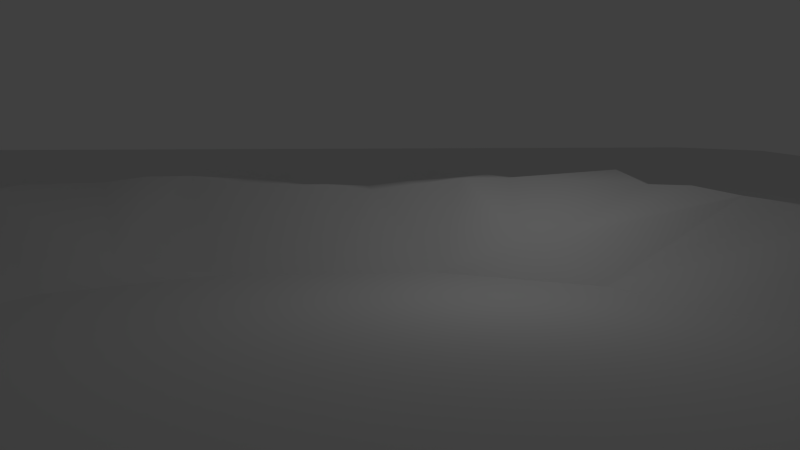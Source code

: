 # Source: lake.blend  (saved by Blender 2.63.0; exported with 4.5.12 LTS)
import bpy
from mathutils import Matrix  # noqa: F401  (used for matrix-valued properties, if any)

bpy.ops.wm.read_factory_settings(use_empty=True)
scene = bpy.context.scene
scene.name = 'Scene'

# ---- collections
col_collection_1 = bpy.data.collections.new('Collection 1'); scene.collection.children.link(col_collection_1)

# ---- world
world_world = bpy.data.worlds.new('World'); scene.world = world_world
world_world.color = (0.05088, 0.05088, 0.05088)
world_world.use_sun_shadow = False
world_world.sun_shadow_jitter_overblur = 0.0
world_world.cycles.sampling_method = 'MANUAL'
world_world.cycles.sample_map_resolution = 256

# ---- cameras
cam_camera = bpy.data.cameras.new('Camera')
cam_camera.clip_end = 100.0
cam_camera.lens = 35.0
cam_camera.sensor_width = 32.0
cam_camera.sensor_height = 18.0
cam_camera.ortho_scale = 7.314
cam_camera.dof.focus_distance = 0.0
cam_camera.dof.aperture_fstop = 128.0

# ---- lights
light_lamp = bpy.data.lights.new('Lamp', 'POINT')
light_lamp.transmission_factor = 0.0
light_lamp.cutoff_distance = 30.0
light_lamp.energy = 100.0
light_lamp.shadow_buffer_clip_start = 1.001
light_lamp.shadow_soft_size = 1.0
light_lamp.shadow_maximum_resolution = 0.006
light_lamp.use_absolute_resolution = True
light_lamp.cycles.use_multiple_importance_sampling = False

# ---- meshes
me_plane = bpy.data.meshes.new('Plane')
me_plane.from_pydata([(3.506, -1.0, 0.125), (-3.506, -1.0, 0.125), (1.077, 1.016, 0.1561), (-1.076, 1.016, 0.1561), (0.0002254, -2.817, 0.0), (0.0002254, 1.016, 0.1561), (-1.972, 0.01567, 0.1561), (1.972, 0.01567, 0.1561), (0.0002254, 0.0, 0.0), (-3.461, -2.817, 0.0), (-0.538, 1.016, 0.1561), (-2.782, -0.4843, 0.1561), (1.433, 0.5157, 0.1561), (3.461, -2.817, 0.0), (0.5385, 1.016, 0.1568), (-1.433, 0.5157, 0.1561), (2.783, -0.4843, 0.1561), (0.0002254, -0.5, 0.0), (0.0002254, 0.5, 0.0), (0.9862, 0.0, 0.0), (-0.9857, 0.0, 0.0), (-1.391, -0.5, 0.0), (1.391, -0.5, 0.0), (0.6453, 0.4303, 0.1085), (-0.6688, 0.4433, 0.07422), (-0.8071, 1.016, 0.1561), (1.255, 0.7657, 0.1561), (0.8076, 1.016, 0.1562), (-1.255, 0.7657, 0.1561), (0.000894, 0.7373, 0.2701), (1.475, -0.001739, 0.2505), (-0.2689, 1.016, 0.1561), (-2.377, -0.2343, 0.1561), (1.703, 0.2657, 0.1561), (0.2693, 1.016, 0.1561), (-1.702, 0.2657, 0.1561), (2.377, -0.2343, 0.1561), (-1.475, -0.001906, 0.251), (-1.188, -0.25, 0.0), (-2.087, -0.5, 0.2415), (1.189, -0.25, 0.0), (2.084, -0.5027, 0.2561), (0.8515, 0.25, 0.0), (0.6261, 0.7315, 0.2897), (1.045, 0.4891, 0.2888), (0.3585, 0.5, 0.0), (-0.851, 0.25, 0.0), (-0.6194, 0.7323, 0.3011), (-0.358, 0.5, 0.0), (-1.069, 0.4969, 0.2545), (-1.275, 0.2494, 0.245), (-1.779, -0.2519, 0.2519), (1.762, -0.2606, 0.3006), (1.257, 0.2431, 0.2769), (0.9413, 0.75, 0.2416), (0.314, 0.7378, 0.2683), (-0.3107, 0.7331, 0.2772), (-0.9401, 0.7496, 0.2507), (-0.9417, 1.016, 0.1561), (1.166, 0.8907, 0.1561), (0.9421, 1.016, 0.1561), (-1.165, 0.8907, 0.1561), (0.0005972, 0.8762, 0.2449), (1.725, -4.822e-05, 0.2447), (-0.1343, 1.016, 0.1561), (-2.174, -0.1093, 0.1561), (1.837, 0.1407, 0.1561), (0.1348, 1.016, 0.1561), (-1.837, 0.1407, 0.1561), (2.175, -0.1093, 0.1561), (-1.725, 0.0, 0.2415), (2.435, -0.5, 0.2415), (0.583, 0.8842, 0.2878), (1.255, 0.5003, 0.2453), (-0.5816, 0.8824, 0.2836), (-0.6726, 1.016, 0.1561), (1.344, 0.6407, 0.1561), (0.673, 1.016, 0.1565), (-1.344, 0.6407, 0.1561), (-0.4035, 1.016, 0.1561), (-2.58, -0.3593, 0.1561), (1.568, 0.3907, 0.1561), (0.4039, 1.016, 0.1561), (-1.568, 0.3907, 0.1561), (2.58, -0.3593, 0.1561), (-2.434, -0.5, 0.2415), (-1.257, 0.5008, 0.2485), (-1.372, 0.1231, 0.2534), (-1.164, 0.3715, 0.2585), (-1.503, 0.257, 0.2807), (-1.917, -0.3847, 0.285), (-1.628, -0.1265, 0.2484), (-2.08, -0.25, 0.2415), (1.928, -0.3784, 0.2609), (1.619, -0.1311, 0.2767), (2.081, -0.2496, 0.2438), (1.371, 0.1222, 0.2577), (1.148, 0.365, 0.2961), (1.49, 0.25, 0.2418), (0.9847, 0.6224, 0.3258), (0.8732, 0.8734, 0.2369), (1.098, 0.75, 0.2415), (0.7819, 0.7492, 0.2451), (0.2884, 0.8831, 0.2659), (0.4704, 0.7307, 0.2893), (0.157, 0.7481, 0.2459), (-0.2894, 0.8857, 0.2762), (-0.1551, 0.7367, 0.271), (-0.4673, 0.7259, 0.3033), (-0.9984, 0.6161, 0.2876), (-0.8745, 0.8788, 0.2572), (-0.7763, 0.7416, 0.2804), (-1.102, 0.7514, 0.2484), (-1.61, 0.126, 0.2477), (-2.257, -0.375, 0.2415), (-1.18, 0.626, 0.2496), (-1.374, 0.3762, 0.248), (-1.903, -0.125, 0.2415), (2.258, -0.375, 0.2415), (1.904, -0.1241, 0.2464), (1.608, 0.125, 0.2415), (1.372, 0.375, 0.2431), (1.176, 0.6252, 0.2436), (1.019, 0.8739, 0.238), (0.7286, 0.8821, 0.2724), (0.4372, 0.8808, 0.2761), (0.1456, 0.8778, 0.2496), (-0.1443, 0.8823, 0.2643), (-0.437, 0.8811, 0.2744), (-0.7277, 0.8834, 0.2769), (-1.022, 0.877, 0.247), (3.506, 4.719, 0.125), (-3.506, 4.719, 0.125), (1.837, 4.707, 0.1561), (-0.8071, 4.707, 0.1561), (0.2693, 4.707, 0.1561), (-1.165, 4.707, 0.1561), (1.344, 4.707, 0.1561), (-2.782, 4.707, 0.1561), (2.783, 4.707, 0.1561), (-2.174, 4.707, 0.1561), (2.175, 4.707, 0.1561), (0.4039, 4.707, 0.1561), (0.5385, 4.707, 0.1561), (1.703, 4.707, 0.1561), (-1.972, 4.707, 0.1561), (-1.344, 4.707, 0.1561), (-0.538, 4.707, 0.1561), (-1.702, 4.707, 0.1561), (1.972, 4.707, 0.1561), (1.166, 4.707, 0.1561), (-1.433, 4.707, 0.1561), (-0.1343, 4.707, 0.1561), (-1.076, 4.707, 0.1561), (1.433, 4.707, 0.1561), (0.9421, 4.707, 0.1561), (-0.2689, 4.707, 0.1561), (-2.377, 4.707, 0.1561), (2.377, 4.707, 0.1561), (-0.6726, 4.707, 0.1561), (1.568, 4.707, 0.1561), (0.1348, 4.707, 0.1561), (-1.255, 4.707, 0.1561), (1.255, 4.707, 0.1561), (-2.58, 4.707, 0.1561), (2.58, 4.707, 0.1561), (1.077, 4.707, 0.1561), (0.0002254, 4.707, 0.1561), (0.673, 4.707, 0.1561), (-0.9417, 4.707, 0.1561), (-1.837, 4.707, 0.1561), (0.8076, 4.707, 0.1561), (-0.4035, 4.707, 0.1561), (-1.568, 4.707, 0.1561)], [], [(21, 39, 85, 11, 1, 9), (22, 17, 4, 13), (45, 18, 8, 19, 42), (113, 68, 6, 70), (17, 21, 9, 4), (8, 20, 38, 21, 17), (114, 80, 11, 85), (16, 71, 41, 22, 13, 0), (52, 40, 22, 41, 93), (19, 8, 17, 22, 40), (53, 42, 19, 30, 96), (102, 43, 23, 44, 99), (55, 105, 29, 18, 45), (48, 24, 46), (56, 108, 47, 24, 48), (115, 78, 15, 86), (23, 45, 42), (46, 50, 87, 37, 20), (24, 49, 88, 50, 46), (116, 83, 35, 89), (38, 51, 90, 39, 21), (20, 37, 91, 51, 38), (117, 65, 32, 92), (118, 93, 41, 71), (119, 94, 52, 95), (30, 19, 40, 52, 94), (120, 96, 30, 63), (121, 97, 53, 98), (44, 23, 42, 53, 97), (122, 99, 44, 73), (123, 100, 54, 101), (124, 72, 43, 102), (43, 104, 55, 45, 23), (125, 103, 55, 104), (126, 62, 29, 105), (18, 48, 46, 20, 8), (29, 107, 56, 48, 18), (127, 106, 56, 107), (128, 74, 47, 108), (111, 57, 109), (129, 110, 57, 111), (130, 61, 28, 112), (87, 113, 70, 37), (50, 89, 113, 87), (89, 35, 68, 113), (90, 114, 85, 39), (51, 92, 114, 90), (92, 32, 80, 114), (54, 102, 99), (109, 115, 86, 49), (57, 112, 115, 109), (112, 28, 78, 115), (88, 116, 89, 50), (49, 86, 116, 88), (86, 15, 83, 116), (91, 117, 92, 51), (37, 70, 117, 91), (70, 6, 65, 117), (84, 118, 71, 16), (36, 95, 118, 84), (95, 52, 93, 118), (69, 119, 95, 36), (7, 63, 119, 69), (63, 30, 94, 119), (66, 120, 63, 7), (33, 98, 120, 66), (98, 53, 96, 120), (81, 121, 98, 33), (12, 73, 121, 81), (73, 44, 97, 121), (76, 122, 73, 12), (26, 101, 122, 76), (101, 54, 99, 122), (59, 123, 101, 26), (2, 60, 123, 59), (60, 27, 100, 123), (100, 124, 102, 54), (27, 77, 124, 100), (77, 14, 72, 124), (72, 125, 104, 43), (14, 82, 125, 72), (82, 34, 103, 125), (103, 126, 105, 55), (34, 67, 126, 103), (67, 5, 62, 126), (62, 127, 107, 29), (5, 64, 127, 62), (64, 31, 106, 127), (106, 128, 108, 56), (31, 79, 128, 106), (79, 10, 74, 128), (47, 111, 109, 49, 24), (74, 129, 111, 47), (10, 75, 129, 74), (75, 25, 110, 129), (110, 130, 112, 57), (25, 58, 130, 110), (58, 3, 61, 130), (168, 143, 14, 77), (61, 3, 153, 136), (78, 28, 162, 146), (155, 171, 27, 60), (164, 138, 11, 80), (173, 148, 35, 83), (140, 157, 32, 65), (150, 166, 2, 59), (159, 134, 25, 75), (80, 32, 157, 164), (82, 14, 143, 142), (64, 5, 167, 152), (67, 34, 135, 161), (170, 145, 6, 68), (76, 12, 154, 137), (60, 2, 166, 155), (77, 27, 171, 168), (59, 26, 163, 150), (172, 147, 10, 79), (142, 135, 34, 82), (152, 156, 31, 64), (84, 16, 139, 165), (66, 7, 149, 133), (69, 36, 158, 141), (132, 1, 11, 138), (146, 151, 15, 78), (16, 0, 131, 139), (79, 31, 156, 172), (136, 162, 28, 61), (160, 154, 12, 81), (165, 158, 36, 84), (133, 144, 33, 66), (161, 167, 5, 67), (75, 10, 147, 159), (137, 163, 26, 76), (58, 25, 134, 169), (81, 33, 144, 160), (83, 15, 151, 173), (65, 6, 145, 140), (68, 35, 148, 170), (141, 149, 7, 69), (169, 153, 3, 58)])
me_plane.polygons.foreach_set('use_smooth', [1, 0, 0, 1, 0, 0, 1, 1, 1, 0, 1, 1, 1, 1, 1, 1, 1, 1, 1, 1, 1, 1, 1, 1, 1, 1, 1, 1, 1, 1, 1, 1, 1, 1, 1, 0, 1, 1, 1, 1, 1, 1, 1, 1, 1, 1, 1, 1, 1, 1, 1, 1, 1, 1, 1, 1, 1, 1, 1, 1, 1, 1, 1, 1, 1, 1, 1, 1, 1, 1, 1, 1, 1, 1, 1, 1, 1, 1, 1, 1, 1, 1, 1, 1, 1, 1, 1, 1, 1, 1, 1, 1, 1, 1, 1, 1, 1, 1, 1, 1, 1, 1, 1, 1, 1, 1, 1, 1, 1, 1, 1, 1, 1, 1, 1, 1, 1, 1, 1, 1, 1, 1, 1, 1, 1, 1, 1, 1, 1, 1, 1, 1, 1, 1, 1, 1, 1, 1, 1, 1])
_uv = me_plane.uv_layers.new(name='UVMap')
_uv.uv.foreach_set('vector', [0.3196, 0.3001, 0.2247, 0.3057, 0.1794, 0.3055, 0.1331, 0.3077, 0.0395, 0.2376, 0.05036, -8.578e-05, 0.6765, 0.3019, 0.4982, 0.2994, 0.4998, -8.366e-05, 0.9487, 0.005109, 0.5425, 0.4242, 0.498, 0.4247, 0.498, 0.3625, 0.6222, 0.3645, 0.6032, 0.3944, 0.2863, 0.3886, 0.2543, 0.3924, 0.2369, 0.3759, 0.2708, 0.3721, 0.4982, 0.2994, 0.3196, 0.3001, 0.05036, -8.578e-05, 0.4998, -8.366e-05, 0.498, 0.3625, 0.3735, 0.3635, 0.3466, 0.332, 0.3196, 0.3001, 0.4982, 0.2994, 0.2023, 0.322, 0.1589, 0.325, 0.1331, 0.3077, 0.1794, 0.3055, 0.8633, 0.3113, 0.817, 0.3087, 0.7716, 0.3086, 0.6765, 0.3019, 0.9487, 0.005109, 0.957, 0.242, 0.7309, 0.3414, 0.6495, 0.3333, 0.6765, 0.3019, 0.7716, 0.3086, 0.7513, 0.325, 0.6222, 0.3645, 0.498, 0.3625, 0.4982, 0.2994, 0.6765, 0.3019, 0.6495, 0.3333, 0.6635, 0.4061, 0.6032, 0.3944, 0.6222, 0.3645, 0.6928, 0.3735, 0.6786, 0.3899, 0.602, 0.4725, 0.5815, 0.468, 0.5812, 0.4236, 0.6355, 0.4377, 0.6269, 0.4546, 0.5402, 0.4691, 0.5185, 0.4696, 0.4971, 0.4699, 0.498, 0.4247, 0.5425, 0.4242, 0.4537, 0.4237, 0.4136, 0.4215, 0.3921, 0.3941, 0.4563, 0.4689, 0.4361, 0.4688, 0.417, 0.4684, 0.4136, 0.4215, 0.4537, 0.4237, 0.3438, 0.4541, 0.3189, 0.4585, 0.3069, 0.4421, 0.333, 0.4375, 0.5812, 0.4236, 0.5425, 0.4242, 0.6032, 0.3944, 0.3921, 0.3941, 0.3304, 0.4036, 0.3172, 0.3874, 0.3035, 0.3716, 0.3735, 0.3635, 0.4136, 0.4215, 0.3585, 0.4363, 0.3451, 0.4201, 0.3304, 0.4036, 0.3921, 0.3941, 0.3171, 0.4208, 0.2892, 0.4257, 0.2718, 0.4091, 0.3011, 0.4045, 0.3466, 0.332, 0.2638, 0.3389, 0.2454, 0.3224, 0.2247, 0.3057, 0.3196, 0.3001, 0.3735, 0.3635, 0.3035, 0.3716, 0.2836, 0.3553, 0.2638, 0.3389, 0.3466, 0.332, 0.2477, 0.3554, 0.2108, 0.3591, 0.1848, 0.342, 0.2247, 0.3392, 0.7942, 0.3252, 0.7513, 0.325, 0.7716, 0.3086, 0.817, 0.3087, 0.749, 0.3586, 0.7124, 0.3572, 0.7309, 0.3414, 0.7713, 0.3417, 0.6928, 0.3735, 0.6222, 0.3645, 0.6495, 0.3333, 0.7309, 0.3414, 0.7124, 0.3572, 0.7102, 0.3908, 0.6786, 0.3899, 0.6928, 0.3735, 0.726, 0.3746, 0.6789, 0.4237, 0.6493, 0.4221, 0.6635, 0.4061, 0.6945, 0.4072, 0.6355, 0.4377, 0.5812, 0.4236, 0.6032, 0.3944, 0.6635, 0.4061, 0.6493, 0.4221, 0.6528, 0.4564, 0.6269, 0.4546, 0.6355, 0.4377, 0.6635, 0.4402, 0.6319, 0.4889, 0.6129, 0.4891, 0.6219, 0.4733, 0.6422, 0.4727, 0.5936, 0.4885, 0.5752, 0.4877, 0.5815, 0.468, 0.602, 0.4725, 0.5815, 0.468, 0.561, 0.4683, 0.5402, 0.4691, 0.5425, 0.4242, 0.5812, 0.4236, 0.5565, 0.4878, 0.5368, 0.4882, 0.5402, 0.4691, 0.561, 0.4683, 0.5174, 0.4881, 0.4976, 0.4886, 0.4971, 0.4699, 0.5185, 0.4696, 0.498, 0.4247, 0.4537, 0.4237, 0.3921, 0.3941, 0.3735, 0.3635, 0.498, 0.3625, 0.4971, 0.4699, 0.4767, 0.4696, 0.4563, 0.4689, 0.4537, 0.4237, 0.498, 0.4247, 0.478, 0.4887, 0.4591, 0.4886, 0.4563, 0.4689, 0.4767, 0.4696, 0.44, 0.4883, 0.4215, 0.4877, 0.417, 0.4684, 0.4361, 0.4688, 0.3967, 0.4696, 0.3753, 0.4708, 0.3684, 0.4526, 0.4029, 0.4877, 0.3838, 0.4876, 0.3753, 0.4708, 0.3967, 0.4696, 0.3647, 0.4871, 0.3429, 0.4918, 0.3309, 0.4751, 0.3543, 0.4708, 0.3172, 0.3874, 0.2863, 0.3886, 0.2708, 0.3721, 0.3035, 0.3716, 0.3304, 0.4036, 0.3011, 0.4045, 0.2863, 0.3886, 0.3172, 0.3874, 0.3011, 0.4045, 0.2718, 0.4091, 0.2543, 0.3924, 0.2863, 0.3886, 0.2454, 0.3224, 0.2023, 0.322, 0.1794, 0.3055, 0.2247, 0.3057, 0.2638, 0.3389, 0.2247, 0.3392, 0.2023, 0.322, 0.2454, 0.3224, 0.2247, 0.3392, 0.1848, 0.342, 0.1589, 0.325, 0.2023, 0.322, 0.6219, 0.4733, 0.602, 0.4725, 0.6269, 0.4546, 0.3684, 0.4526, 0.3438, 0.4541, 0.333, 0.4375, 0.3585, 0.4363, 0.3753, 0.4708, 0.3543, 0.4708, 0.3438, 0.4541, 0.3684, 0.4526, 0.3543, 0.4708, 0.3309, 0.4751, 0.3189, 0.4585, 0.3438, 0.4541, 0.3451, 0.4201, 0.3171, 0.4208, 0.3011, 0.4045, 0.3304, 0.4036, 0.3585, 0.4363, 0.333, 0.4375, 0.3171, 0.4208, 0.3451, 0.4201, 0.333, 0.4375, 0.3069, 0.4421, 0.2892, 0.4257, 0.3171, 0.4208, 0.2836, 0.3553, 0.2477, 0.3554, 0.2247, 0.3392, 0.2638, 0.3389, 0.3035, 0.3716, 0.2708, 0.3721, 0.2477, 0.3554, 0.2836, 0.3553, 0.2708, 0.3721, 0.2369, 0.3759, 0.2108, 0.3591, 0.2477, 0.3554, 0.8374, 0.3283, 0.7942, 0.3252, 0.817, 0.3087, 0.8633, 0.3113, 0.8115, 0.3452, 0.7713, 0.3417, 0.7942, 0.3252, 0.8374, 0.3283, 0.7713, 0.3417, 0.7309, 0.3414, 0.7513, 0.325, 0.7942, 0.3252, 0.7855, 0.362, 0.749, 0.3586, 0.7713, 0.3417, 0.8115, 0.3452, 0.7596, 0.3788, 0.726, 0.3746, 0.749, 0.3586, 0.7855, 0.362, 0.726, 0.3746, 0.6928, 0.3735, 0.7124, 0.3572, 0.749, 0.3586, 0.7421, 0.3951, 0.7102, 0.3908, 0.726, 0.3746, 0.7596, 0.3788, 0.7245, 0.4114, 0.6945, 0.4072, 0.7102, 0.3908, 0.7421, 0.3951, 0.6945, 0.4072, 0.6635, 0.4061, 0.6786, 0.3899, 0.7102, 0.3908, 0.7069, 0.4278, 0.6789, 0.4237, 0.6945, 0.4072, 0.7245, 0.4114, 0.6893, 0.4444, 0.6635, 0.4402, 0.6789, 0.4237, 0.7069, 0.4278, 0.6635, 0.4402, 0.6355, 0.4377, 0.6493, 0.4221, 0.6789, 0.4237, 0.6774, 0.4607, 0.6528, 0.4564, 0.6635, 0.4402, 0.6893, 0.4444, 0.6654, 0.4771, 0.6422, 0.4727, 0.6528, 0.4564, 0.6774, 0.4607, 0.6422, 0.4727, 0.6219, 0.4733, 0.6269, 0.4546, 0.6528, 0.4564, 0.6534, 0.4936, 0.6319, 0.4889, 0.6422, 0.4727, 0.6654, 0.4771, 0.6409, 0.51, 0.6227, 0.5106, 0.6319, 0.4889, 0.6534, 0.4936, 0.6227, 0.5106, 0.6048, 0.511, 0.6129, 0.4891, 0.6319, 0.4889, 0.6129, 0.4891, 0.5936, 0.4885, 0.602, 0.4725, 0.6219, 0.4733, 0.6048, 0.511, 0.587, 0.5114, 0.5936, 0.4885, 0.6129, 0.4891, 0.587, 0.5114, 0.5693, 0.5114, 0.5752, 0.4877, 0.5936, 0.4885, 0.5752, 0.4877, 0.5565, 0.4878, 0.561, 0.4683, 0.5815, 0.468, 0.5693, 0.5114, 0.5516, 0.5113, 0.5565, 0.4878, 0.5752, 0.4877, 0.5516, 0.5113, 0.5338, 0.511, 0.5368, 0.4882, 0.5565, 0.4878, 0.5368, 0.4882, 0.5174, 0.4881, 0.5185, 0.4696, 0.5402, 0.4691, 0.5338, 0.511, 0.5158, 0.5109, 0.5174, 0.4881, 0.5368, 0.4882, 0.5158, 0.5109, 0.4978, 0.511, 0.4976, 0.4886, 0.5174, 0.4881, 0.4976, 0.4886, 0.478, 0.4887, 0.4767, 0.4696, 0.4971, 0.4699, 0.4978, 0.511, 0.4799, 0.5112, 0.478, 0.4887, 0.4976, 0.4886, 0.4799, 0.5112, 0.4621, 0.5115, 0.4591, 0.4886, 0.478, 0.4887, 0.4591, 0.4886, 0.44, 0.4883, 0.4361, 0.4688, 0.4563, 0.4689, 0.4621, 0.5115, 0.4444, 0.5115, 0.44, 0.4883, 0.4591, 0.4886, 0.4444, 0.5115, 0.4268, 0.5114, 0.4215, 0.4877, 0.44, 0.4883, 0.417, 0.4684, 0.3967, 0.4696, 0.3684, 0.4526, 0.3585, 0.4363, 0.4136, 0.4215, 0.4215, 0.4877, 0.4029, 0.4877, 0.3967, 0.4696, 0.417, 0.4684, 0.4268, 0.5114, 0.4091, 0.511, 0.4029, 0.4877, 0.4215, 0.4877, 0.4091, 0.511, 0.3914, 0.5103, 0.3838, 0.4876, 0.4029, 0.4877, 0.3838, 0.4876, 0.3647, 0.4871, 0.3543, 0.4708, 0.3753, 0.4708, 0.3914, 0.5103, 0.3736, 0.5095, 0.3647, 0.4871, 0.3838, 0.4876, 0.3736, 0.5095, 0.3554, 0.5085, 0.3429, 0.4918, 0.3647, 0.4871, 0.5876, 0.9996, 0.5695, 0.9997, 0.5693, 0.5114, 0.587, 0.5114, 0.3429, 0.4918, 0.3554, 0.5085, 0.3522, 0.9993, 0.3402, 0.9992, 0.3189, 0.4585, 0.3309, 0.4751, 0.3281, 0.999, 0.316, 0.9989, 0.6238, 0.9993, 0.6057, 0.9995, 0.6048, 0.511, 0.6227, 0.5106, 0.15, 0.9969, 0.123, 0.9965, 0.1331, 0.3077, 0.1589, 0.325, 0.2857, 0.9985, 0.2676, 0.9983, 0.2718, 0.4091, 0.2892, 0.4257, 0.2042, 0.9976, 0.1771, 0.9972, 0.1848, 0.342, 0.2108, 0.3591, 0.6539, 0.999, 0.6419, 0.9992, 0.6409, 0.51, 0.6534, 0.4936, 0.4066, 0.9997, 0.3884, 0.9996, 0.3914, 0.5103, 0.4091, 0.511, 0.1589, 0.325, 0.1848, 0.342, 0.1771, 0.9972, 0.15, 0.9969, 0.5516, 0.5113, 0.5693, 0.5114, 0.5695, 0.9997, 0.5514, 0.9998, 0.4799, 0.5112, 0.4978, 0.511, 0.4971, 0.9999, 0.479, 0.9999, 0.5158, 0.5109, 0.5338, 0.511, 0.5333, 0.9999, 0.5152, 0.9999, 0.2494, 0.9981, 0.2313, 0.9979, 0.2369, 0.3759, 0.2543, 0.3924, 0.6774, 0.4607, 0.6893, 0.4444, 0.69, 0.9985, 0.678, 0.9986, 0.6227, 0.5106, 0.6409, 0.51, 0.6419, 0.9992, 0.6238, 0.9993, 0.587, 0.5114, 0.6048, 0.511, 0.6057, 0.9995, 0.5876, 0.9996, 0.6534, 0.4936, 0.6654, 0.4771, 0.6659, 0.9988, 0.6539, 0.999, 0.4428, 0.9998, 0.4247, 0.9998, 0.4268, 0.5114, 0.4444, 0.5115, 0.5514, 0.9998, 0.5333, 0.9999, 0.5338, 0.511, 0.5516, 0.5113, 0.479, 0.9999, 0.4609, 0.9999, 0.4621, 0.5115, 0.4799, 0.5112, 0.8374, 0.3283, 0.8633, 0.3113, 0.8699, 0.9963, 0.8431, 0.9966, 0.7421, 0.3951, 0.7596, 0.3788, 0.7622, 0.9976, 0.7442, 0.9978, 0.7855, 0.362, 0.8115, 0.3452, 0.8161, 0.9969, 0.7892, 0.9973, 0.02679, 0.9966, 0.0395, 0.2376, 0.1331, 0.3077, 0.123, 0.9965, 0.316, 0.9989, 0.3039, 0.9987, 0.3069, 0.4421, 0.3189, 0.4585, 0.8633, 0.3113, 0.957, 0.242, 0.9656, 0.9968, 0.8699, 0.9963, 0.4444, 0.5115, 0.4621, 0.5115, 0.4609, 0.9999, 0.4428, 0.9998, 0.3402, 0.9992, 0.3281, 0.999, 0.3309, 0.4751, 0.3429, 0.4918, 0.7081, 0.9982, 0.69, 0.9985, 0.6893, 0.4444, 0.7069, 0.4278, 0.8431, 0.9966, 0.8161, 0.9969, 0.8115, 0.3452, 0.8374, 0.3283, 0.7442, 0.9978, 0.7262, 0.998, 0.7245, 0.4114, 0.7421, 0.3951, 0.5152, 0.9999, 0.4971, 0.9999, 0.4978, 0.511, 0.5158, 0.5109, 0.4091, 0.511, 0.4268, 0.5114, 0.4247, 0.9998, 0.4066, 0.9997, 0.678, 0.9986, 0.6659, 0.9988, 0.6654, 0.4771, 0.6774, 0.4607, 0.3736, 0.5095, 0.3914, 0.5103, 0.3884, 0.9996, 0.3703, 0.9995, 0.7069, 0.4278, 0.7245, 0.4114, 0.7262, 0.998, 0.7081, 0.9982, 0.2892, 0.4257, 0.3069, 0.4421, 0.3039, 0.9987, 0.2857, 0.9985, 0.2108, 0.3591, 0.2369, 0.3759, 0.2313, 0.9979, 0.2042, 0.9976, 0.2543, 0.3924, 0.2718, 0.4091, 0.2676, 0.9983, 0.2494, 0.9981, 0.7892, 0.9973, 0.7622, 0.9976, 0.7596, 0.3788, 0.7855, 0.362, 0.3703, 0.9995, 0.3522, 0.9993, 0.3554, 0.5085, 0.3736, 0.5095])
me_plane.use_remesh_preserve_volume = False
me_plane.use_remesh_preserve_attributes = False
me_plane.use_mirror_vertex_groups = False
me_plane.update()

# ---- objects
ob_plane = bpy.data.objects.new('Plane', me_plane)
ob_lamp = bpy.data.objects.new('Lamp', light_lamp)
ob_camera = bpy.data.objects.new('Camera', cam_camera)

# ---- transforms, parenting, visibility, modifiers, constraints
ob_plane.location = (0.0, 0.0, 0.0)
ob_plane.scale = (8.0, 8.0, 8.0)
ob_plane.lineart.crease_threshold = 0.0
ob_lamp.location = (4.076, 1.005, 5.904)
ob_lamp.rotation_euler = (0.6503, 0.05522, 1.866)
ob_lamp.lock_rotations_4d = False
ob_lamp.empty_display_type = 'ARROWS'
ob_lamp.color = (0.0, 0.0, 0.0, 0.0)
ob_lamp.lineart.crease_threshold = 0.0
ob_camera.location = (0.4102, -18.49, 4.606)
ob_camera.rotation_euler = (1.424, -2.51e-06, -0.06579)
ob_camera.lock_rotations_4d = False
ob_camera.empty_display_type = 'ARROWS'
ob_camera.color = (0.0, 0.0, 0.0, 0.0)
ob_camera.display_type = 'WIRE'
ob_camera.lineart.crease_threshold = 0.0

# ---- collection membership
col_collection_1.objects.link(ob_plane)
col_collection_1.objects.link(ob_lamp)
col_collection_1.objects.link(ob_camera)

# ---- scene / render settings (as saved in the file)
scene.camera = ob_camera
scene.frame_start = 1; scene.frame_end = 250; scene.frame_set(1)
scene.render.engine = 'BLENDER_EEVEE_NEXT'
scene.render.image_settings.color_mode = 'RGB'
scene.render.image_settings.compression = 90
scene.render.resolution_percentage = 50
scene.render.dither_intensity = 0.0
scene.render.bake_margin = 2
scene.render.bake_bias = 0.0
scene.cycles.use_denoising = False
scene.cycles.samples = 10
scene.cycles.sampling_pattern = 'TABULATED_SOBOL'
scene.cycles.light_sampling_threshold = 0.0
scene.cycles.use_adaptive_sampling = False
scene.cycles.use_light_tree = False
scene.cycles.blur_glossy = 0.0
scene.cycles.volume_bounces = 1
scene.cycles.pixel_filter_type = 'GAUSSIAN'
scene.cycles.sample_clamp_indirect = 0.0
scene.view_settings.view_transform = 'Standard'
bpy.context.view_layer.update()
